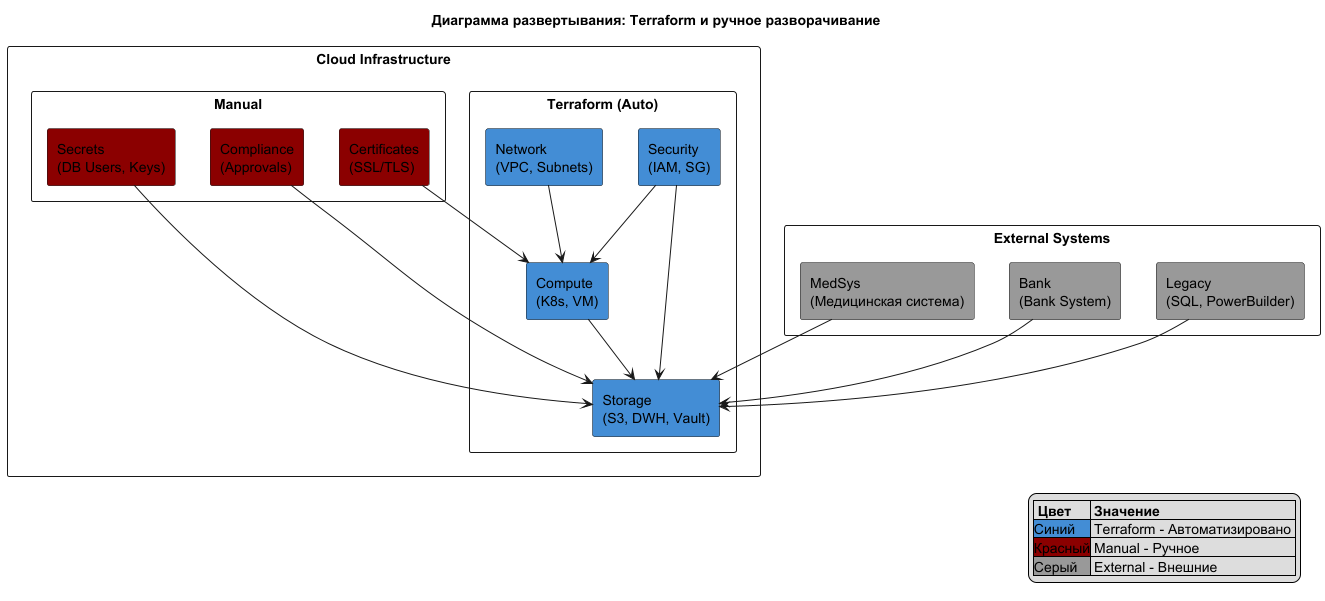

The diagram above was rendered by PlantUML. Its source (embedded in the PNG):
@startuml
skinparam componentStyle rectangle
skinparam packageStyle rectangle

title Диаграмма развертывания: Terraform и ручное разворачивание

legend right
  |= Цвет |= Значение |
  |<#438DD5>Синий| Terraform - Автоматизировано |
  |<#8B0000>Красный| Manual - Ручное |
  |<#999999>Серый| External - Внешние |
endlegend

package "Cloud Infrastructure" {

    package "Terraform (Auto)" {
        component "Network\n(VPC, Subnets)" as network #438DD5
        component "Compute\n(K8s, VM)" as compute #438DD5
        component "Storage\n(S3, DWH, Vault)" as storage #438DD5
        component "Security\n(IAM, SG)" as security #438DD5
    }

    package "Manual" {
        component "Certificates\n(SSL/TLS)" as cert #8B0000
        component "Secrets\n(DB Users, Keys)" as secrets #8B0000
        component "Compliance\n(Approvals)" as compliance #8B0000
    }
}

package "External Systems" {
    component "Legacy\n(SQL, PowerBuilder)" as legacy #999999
    component "Bank\n(Bank System)" as bank #999999
    component "MedSys\n(Медицинская система)" as mis #999999
}

network --> compute
compute --> storage
security --> compute
security --> storage

cert --> compute
secrets --> storage
compliance --> storage

legacy --> storage
bank --> storage
mis --> storage

@enduml